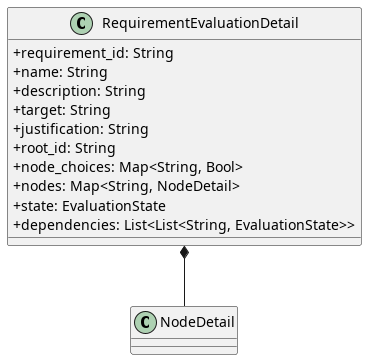

The diagram above was rendered by PlantUML. Its source (embedded in the PNG):
@startuml RequirementEvaluationDetail
skinparam ClassAttributeIconSize 0

class RequirementEvaluationDetail {
    + requirement_id: String
    + name: String
    + description: String
    + target: String
    + justification: String
    + root_id: String
    + node_choices: Map<String, Bool>
    + nodes: Map<String, NodeDetail>
    + state: EvaluationState
    + dependencies: List<List<String, EvaluationState>>
}

RequirementEvaluationDetail *-- NodeDetail

@enduml